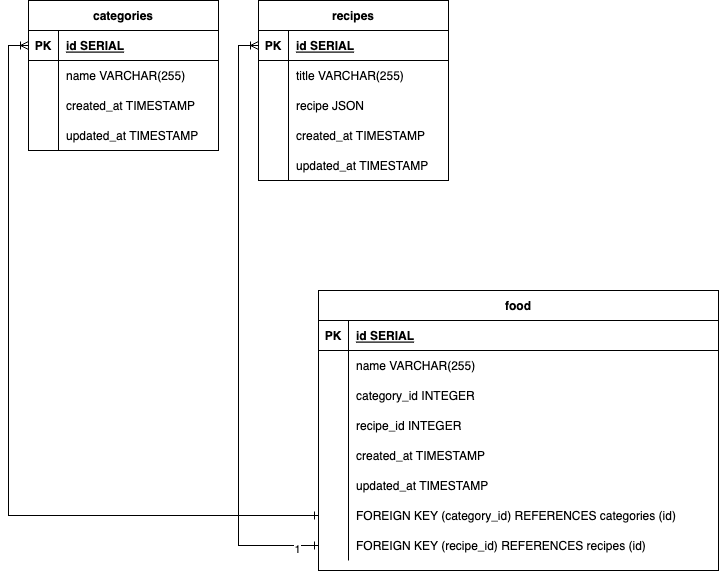

The diagram above was exported from draw.io. Its source (the exported page's mxGraphModel, read from the mxfile embedded in the PNG):
<mxGraphModel dx="954" dy="553" grid="1" gridSize="10" guides="1" tooltips="1" connect="1" arrows="1" fold="1" page="1" pageScale="1" pageWidth="850" pageHeight="1100" math="0" shadow="0" extFonts="Permanent Marker^https://fonts.googleapis.com/css?family=Permanent+Marker">
  <root>
    <mxCell id="0" />
    <mxCell id="1" parent="0" />
    <mxCell id="2pZDjK_szFDX6TGysSsy-1" value="categories" style="shape=table;startSize=30;container=1;collapsible=1;childLayout=tableLayout;fixedRows=1;rowLines=0;fontStyle=1;align=center;resizeLast=1;" vertex="1" parent="1">
      <mxGeometry x="30" y="150" width="190" height="150" as="geometry" />
    </mxCell>
    <mxCell id="2pZDjK_szFDX6TGysSsy-2" value="" style="shape=tableRow;horizontal=0;startSize=0;swimlaneHead=0;swimlaneBody=0;fillColor=none;collapsible=0;dropTarget=0;points=[[0,0.5],[1,0.5]];portConstraint=eastwest;strokeColor=inherit;top=0;left=0;right=0;bottom=1;" vertex="1" parent="2pZDjK_szFDX6TGysSsy-1">
      <mxGeometry y="30" width="190" height="30" as="geometry" />
    </mxCell>
    <mxCell id="2pZDjK_szFDX6TGysSsy-3" value="PK" style="shape=partialRectangle;overflow=hidden;connectable=0;fillColor=none;strokeColor=inherit;top=0;left=0;bottom=0;right=0;fontStyle=1;" vertex="1" parent="2pZDjK_szFDX6TGysSsy-2">
      <mxGeometry width="30" height="30" as="geometry">
        <mxRectangle width="30" height="30" as="alternateBounds" />
      </mxGeometry>
    </mxCell>
    <mxCell id="2pZDjK_szFDX6TGysSsy-4" value="id SERIAL " style="shape=partialRectangle;overflow=hidden;connectable=0;fillColor=none;align=left;strokeColor=inherit;top=0;left=0;bottom=0;right=0;spacingLeft=6;fontStyle=5;" vertex="1" parent="2pZDjK_szFDX6TGysSsy-2">
      <mxGeometry x="30" width="160" height="30" as="geometry">
        <mxRectangle width="160" height="30" as="alternateBounds" />
      </mxGeometry>
    </mxCell>
    <mxCell id="2pZDjK_szFDX6TGysSsy-5" value="" style="shape=tableRow;horizontal=0;startSize=0;swimlaneHead=0;swimlaneBody=0;fillColor=none;collapsible=0;dropTarget=0;points=[[0,0.5],[1,0.5]];portConstraint=eastwest;strokeColor=inherit;top=0;left=0;right=0;bottom=0;" vertex="1" parent="2pZDjK_szFDX6TGysSsy-1">
      <mxGeometry y="60" width="190" height="30" as="geometry" />
    </mxCell>
    <mxCell id="2pZDjK_szFDX6TGysSsy-6" value="" style="shape=partialRectangle;overflow=hidden;connectable=0;fillColor=none;strokeColor=inherit;top=0;left=0;bottom=0;right=0;" vertex="1" parent="2pZDjK_szFDX6TGysSsy-5">
      <mxGeometry width="30" height="30" as="geometry">
        <mxRectangle width="30" height="30" as="alternateBounds" />
      </mxGeometry>
    </mxCell>
    <mxCell id="2pZDjK_szFDX6TGysSsy-7" value="name VARCHAR(255)" style="shape=partialRectangle;overflow=hidden;connectable=0;fillColor=none;align=left;strokeColor=inherit;top=0;left=0;bottom=0;right=0;spacingLeft=6;" vertex="1" parent="2pZDjK_szFDX6TGysSsy-5">
      <mxGeometry x="30" width="160" height="30" as="geometry">
        <mxRectangle width="160" height="30" as="alternateBounds" />
      </mxGeometry>
    </mxCell>
    <mxCell id="2pZDjK_szFDX6TGysSsy-8" value="" style="shape=tableRow;horizontal=0;startSize=0;swimlaneHead=0;swimlaneBody=0;fillColor=none;collapsible=0;dropTarget=0;points=[[0,0.5],[1,0.5]];portConstraint=eastwest;strokeColor=inherit;top=0;left=0;right=0;bottom=0;" vertex="1" parent="2pZDjK_szFDX6TGysSsy-1">
      <mxGeometry y="90" width="190" height="30" as="geometry" />
    </mxCell>
    <mxCell id="2pZDjK_szFDX6TGysSsy-9" value="" style="shape=partialRectangle;overflow=hidden;connectable=0;fillColor=none;strokeColor=inherit;top=0;left=0;bottom=0;right=0;" vertex="1" parent="2pZDjK_szFDX6TGysSsy-8">
      <mxGeometry width="30" height="30" as="geometry">
        <mxRectangle width="30" height="30" as="alternateBounds" />
      </mxGeometry>
    </mxCell>
    <mxCell id="2pZDjK_szFDX6TGysSsy-10" value="created_at TIMESTAMP" style="shape=partialRectangle;overflow=hidden;connectable=0;fillColor=none;align=left;strokeColor=inherit;top=0;left=0;bottom=0;right=0;spacingLeft=6;" vertex="1" parent="2pZDjK_szFDX6TGysSsy-8">
      <mxGeometry x="30" width="160" height="30" as="geometry">
        <mxRectangle width="160" height="30" as="alternateBounds" />
      </mxGeometry>
    </mxCell>
    <mxCell id="2pZDjK_szFDX6TGysSsy-11" value="" style="shape=tableRow;horizontal=0;startSize=0;swimlaneHead=0;swimlaneBody=0;fillColor=none;collapsible=0;dropTarget=0;points=[[0,0.5],[1,0.5]];portConstraint=eastwest;strokeColor=inherit;top=0;left=0;right=0;bottom=0;" vertex="1" parent="2pZDjK_szFDX6TGysSsy-1">
      <mxGeometry y="120" width="190" height="30" as="geometry" />
    </mxCell>
    <mxCell id="2pZDjK_szFDX6TGysSsy-12" value="" style="shape=partialRectangle;overflow=hidden;connectable=0;fillColor=none;strokeColor=inherit;top=0;left=0;bottom=0;right=0;" vertex="1" parent="2pZDjK_szFDX6TGysSsy-11">
      <mxGeometry width="30" height="30" as="geometry">
        <mxRectangle width="30" height="30" as="alternateBounds" />
      </mxGeometry>
    </mxCell>
    <mxCell id="2pZDjK_szFDX6TGysSsy-13" value="updated_at TIMESTAMP" style="shape=partialRectangle;overflow=hidden;connectable=0;fillColor=none;align=left;strokeColor=inherit;top=0;left=0;bottom=0;right=0;spacingLeft=6;" vertex="1" parent="2pZDjK_szFDX6TGysSsy-11">
      <mxGeometry x="30" width="160" height="30" as="geometry">
        <mxRectangle width="160" height="30" as="alternateBounds" />
      </mxGeometry>
    </mxCell>
    <mxCell id="2pZDjK_szFDX6TGysSsy-14" value="recipes" style="shape=table;startSize=30;container=1;collapsible=1;childLayout=tableLayout;fixedRows=1;rowLines=0;fontStyle=1;align=center;resizeLast=1;" vertex="1" parent="1">
      <mxGeometry x="260" y="150" width="190" height="180" as="geometry" />
    </mxCell>
    <mxCell id="2pZDjK_szFDX6TGysSsy-15" value="" style="shape=tableRow;horizontal=0;startSize=0;swimlaneHead=0;swimlaneBody=0;fillColor=none;collapsible=0;dropTarget=0;points=[[0,0.5],[1,0.5]];portConstraint=eastwest;strokeColor=inherit;top=0;left=0;right=0;bottom=1;" vertex="1" parent="2pZDjK_szFDX6TGysSsy-14">
      <mxGeometry y="30" width="190" height="30" as="geometry" />
    </mxCell>
    <mxCell id="2pZDjK_szFDX6TGysSsy-16" value="PK" style="shape=partialRectangle;overflow=hidden;connectable=0;fillColor=none;strokeColor=inherit;top=0;left=0;bottom=0;right=0;fontStyle=1;" vertex="1" parent="2pZDjK_szFDX6TGysSsy-15">
      <mxGeometry width="30" height="30" as="geometry">
        <mxRectangle width="30" height="30" as="alternateBounds" />
      </mxGeometry>
    </mxCell>
    <mxCell id="2pZDjK_szFDX6TGysSsy-17" value="id SERIAL " style="shape=partialRectangle;overflow=hidden;connectable=0;fillColor=none;align=left;strokeColor=inherit;top=0;left=0;bottom=0;right=0;spacingLeft=6;fontStyle=5;" vertex="1" parent="2pZDjK_szFDX6TGysSsy-15">
      <mxGeometry x="30" width="160" height="30" as="geometry">
        <mxRectangle width="160" height="30" as="alternateBounds" />
      </mxGeometry>
    </mxCell>
    <mxCell id="2pZDjK_szFDX6TGysSsy-18" value="" style="shape=tableRow;horizontal=0;startSize=0;swimlaneHead=0;swimlaneBody=0;fillColor=none;collapsible=0;dropTarget=0;points=[[0,0.5],[1,0.5]];portConstraint=eastwest;strokeColor=inherit;top=0;left=0;right=0;bottom=0;" vertex="1" parent="2pZDjK_szFDX6TGysSsy-14">
      <mxGeometry y="60" width="190" height="30" as="geometry" />
    </mxCell>
    <mxCell id="2pZDjK_szFDX6TGysSsy-19" value="" style="shape=partialRectangle;overflow=hidden;connectable=0;fillColor=none;strokeColor=inherit;top=0;left=0;bottom=0;right=0;" vertex="1" parent="2pZDjK_szFDX6TGysSsy-18">
      <mxGeometry width="30" height="30" as="geometry">
        <mxRectangle width="30" height="30" as="alternateBounds" />
      </mxGeometry>
    </mxCell>
    <mxCell id="2pZDjK_szFDX6TGysSsy-20" value="title VARCHAR(255)" style="shape=partialRectangle;overflow=hidden;connectable=0;fillColor=none;align=left;strokeColor=inherit;top=0;left=0;bottom=0;right=0;spacingLeft=6;" vertex="1" parent="2pZDjK_szFDX6TGysSsy-18">
      <mxGeometry x="30" width="160" height="30" as="geometry">
        <mxRectangle width="160" height="30" as="alternateBounds" />
      </mxGeometry>
    </mxCell>
    <mxCell id="2pZDjK_szFDX6TGysSsy-21" value="" style="shape=tableRow;horizontal=0;startSize=0;swimlaneHead=0;swimlaneBody=0;fillColor=none;collapsible=0;dropTarget=0;points=[[0,0.5],[1,0.5]];portConstraint=eastwest;strokeColor=inherit;top=0;left=0;right=0;bottom=0;" vertex="1" parent="2pZDjK_szFDX6TGysSsy-14">
      <mxGeometry y="90" width="190" height="30" as="geometry" />
    </mxCell>
    <mxCell id="2pZDjK_szFDX6TGysSsy-22" value="" style="shape=partialRectangle;overflow=hidden;connectable=0;fillColor=none;strokeColor=inherit;top=0;left=0;bottom=0;right=0;" vertex="1" parent="2pZDjK_szFDX6TGysSsy-21">
      <mxGeometry width="30" height="30" as="geometry">
        <mxRectangle width="30" height="30" as="alternateBounds" />
      </mxGeometry>
    </mxCell>
    <mxCell id="2pZDjK_szFDX6TGysSsy-23" value="recipe JSON" style="shape=partialRectangle;overflow=hidden;connectable=0;fillColor=none;align=left;strokeColor=inherit;top=0;left=0;bottom=0;right=0;spacingLeft=6;" vertex="1" parent="2pZDjK_szFDX6TGysSsy-21">
      <mxGeometry x="30" width="160" height="30" as="geometry">
        <mxRectangle width="160" height="30" as="alternateBounds" />
      </mxGeometry>
    </mxCell>
    <mxCell id="2pZDjK_szFDX6TGysSsy-24" value="" style="shape=tableRow;horizontal=0;startSize=0;swimlaneHead=0;swimlaneBody=0;fillColor=none;collapsible=0;dropTarget=0;points=[[0,0.5],[1,0.5]];portConstraint=eastwest;strokeColor=inherit;top=0;left=0;right=0;bottom=0;" vertex="1" parent="2pZDjK_szFDX6TGysSsy-14">
      <mxGeometry y="120" width="190" height="30" as="geometry" />
    </mxCell>
    <mxCell id="2pZDjK_szFDX6TGysSsy-25" value="" style="shape=partialRectangle;overflow=hidden;connectable=0;fillColor=none;strokeColor=inherit;top=0;left=0;bottom=0;right=0;" vertex="1" parent="2pZDjK_szFDX6TGysSsy-24">
      <mxGeometry width="30" height="30" as="geometry">
        <mxRectangle width="30" height="30" as="alternateBounds" />
      </mxGeometry>
    </mxCell>
    <mxCell id="2pZDjK_szFDX6TGysSsy-26" value="created_at TIMESTAMP" style="shape=partialRectangle;overflow=hidden;connectable=0;fillColor=none;align=left;strokeColor=inherit;top=0;left=0;bottom=0;right=0;spacingLeft=6;" vertex="1" parent="2pZDjK_szFDX6TGysSsy-24">
      <mxGeometry x="30" width="160" height="30" as="geometry">
        <mxRectangle width="160" height="30" as="alternateBounds" />
      </mxGeometry>
    </mxCell>
    <mxCell id="2pZDjK_szFDX6TGysSsy-27" value="" style="shape=tableRow;horizontal=0;startSize=0;swimlaneHead=0;swimlaneBody=0;fillColor=none;collapsible=0;dropTarget=0;points=[[0,0.5],[1,0.5]];portConstraint=eastwest;strokeColor=inherit;top=0;left=0;right=0;bottom=0;" vertex="1" parent="2pZDjK_szFDX6TGysSsy-14">
      <mxGeometry y="150" width="190" height="30" as="geometry" />
    </mxCell>
    <mxCell id="2pZDjK_szFDX6TGysSsy-28" value="" style="shape=partialRectangle;overflow=hidden;connectable=0;fillColor=none;strokeColor=inherit;top=0;left=0;bottom=0;right=0;" vertex="1" parent="2pZDjK_szFDX6TGysSsy-27">
      <mxGeometry width="30" height="30" as="geometry">
        <mxRectangle width="30" height="30" as="alternateBounds" />
      </mxGeometry>
    </mxCell>
    <mxCell id="2pZDjK_szFDX6TGysSsy-29" value="updated_at TIMESTAMP" style="shape=partialRectangle;overflow=hidden;connectable=0;fillColor=none;align=left;strokeColor=inherit;top=0;left=0;bottom=0;right=0;spacingLeft=6;" vertex="1" parent="2pZDjK_szFDX6TGysSsy-27">
      <mxGeometry x="30" width="160" height="30" as="geometry">
        <mxRectangle width="160" height="30" as="alternateBounds" />
      </mxGeometry>
    </mxCell>
    <mxCell id="2pZDjK_szFDX6TGysSsy-30" value="food" style="shape=table;startSize=30;container=1;collapsible=1;childLayout=tableLayout;fixedRows=1;rowLines=0;fontStyle=1;align=center;resizeLast=1;" vertex="1" parent="1">
      <mxGeometry x="320" y="440" width="400" height="280" as="geometry" />
    </mxCell>
    <mxCell id="2pZDjK_szFDX6TGysSsy-31" value="" style="shape=tableRow;horizontal=0;startSize=0;swimlaneHead=0;swimlaneBody=0;fillColor=none;collapsible=0;dropTarget=0;points=[[0,0.5],[1,0.5]];portConstraint=eastwest;strokeColor=inherit;top=0;left=0;right=0;bottom=1;" vertex="1" parent="2pZDjK_szFDX6TGysSsy-30">
      <mxGeometry y="30" width="400" height="30" as="geometry" />
    </mxCell>
    <mxCell id="2pZDjK_szFDX6TGysSsy-32" value="PK" style="shape=partialRectangle;overflow=hidden;connectable=0;fillColor=none;strokeColor=inherit;top=0;left=0;bottom=0;right=0;fontStyle=1;" vertex="1" parent="2pZDjK_szFDX6TGysSsy-31">
      <mxGeometry width="30" height="30" as="geometry">
        <mxRectangle width="30" height="30" as="alternateBounds" />
      </mxGeometry>
    </mxCell>
    <mxCell id="2pZDjK_szFDX6TGysSsy-33" value="id SERIAL " style="shape=partialRectangle;overflow=hidden;connectable=0;fillColor=none;align=left;strokeColor=inherit;top=0;left=0;bottom=0;right=0;spacingLeft=6;fontStyle=5;" vertex="1" parent="2pZDjK_szFDX6TGysSsy-31">
      <mxGeometry x="30" width="370" height="30" as="geometry">
        <mxRectangle width="370" height="30" as="alternateBounds" />
      </mxGeometry>
    </mxCell>
    <mxCell id="2pZDjK_szFDX6TGysSsy-34" value="" style="shape=tableRow;horizontal=0;startSize=0;swimlaneHead=0;swimlaneBody=0;fillColor=none;collapsible=0;dropTarget=0;points=[[0,0.5],[1,0.5]];portConstraint=eastwest;strokeColor=inherit;top=0;left=0;right=0;bottom=0;" vertex="1" parent="2pZDjK_szFDX6TGysSsy-30">
      <mxGeometry y="60" width="400" height="30" as="geometry" />
    </mxCell>
    <mxCell id="2pZDjK_szFDX6TGysSsy-35" value="" style="shape=partialRectangle;overflow=hidden;connectable=0;fillColor=none;strokeColor=inherit;top=0;left=0;bottom=0;right=0;" vertex="1" parent="2pZDjK_szFDX6TGysSsy-34">
      <mxGeometry width="30" height="30" as="geometry">
        <mxRectangle width="30" height="30" as="alternateBounds" />
      </mxGeometry>
    </mxCell>
    <mxCell id="2pZDjK_szFDX6TGysSsy-36" value="name VARCHAR(255)" style="shape=partialRectangle;overflow=hidden;connectable=0;fillColor=none;align=left;strokeColor=inherit;top=0;left=0;bottom=0;right=0;spacingLeft=6;" vertex="1" parent="2pZDjK_szFDX6TGysSsy-34">
      <mxGeometry x="30" width="370" height="30" as="geometry">
        <mxRectangle width="370" height="30" as="alternateBounds" />
      </mxGeometry>
    </mxCell>
    <mxCell id="2pZDjK_szFDX6TGysSsy-37" value="" style="shape=tableRow;horizontal=0;startSize=0;swimlaneHead=0;swimlaneBody=0;fillColor=none;collapsible=0;dropTarget=0;points=[[0,0.5],[1,0.5]];portConstraint=eastwest;strokeColor=inherit;top=0;left=0;right=0;bottom=0;" vertex="1" parent="2pZDjK_szFDX6TGysSsy-30">
      <mxGeometry y="90" width="400" height="30" as="geometry" />
    </mxCell>
    <mxCell id="2pZDjK_szFDX6TGysSsy-38" value="" style="shape=partialRectangle;overflow=hidden;connectable=0;fillColor=none;strokeColor=inherit;top=0;left=0;bottom=0;right=0;" vertex="1" parent="2pZDjK_szFDX6TGysSsy-37">
      <mxGeometry width="30" height="30" as="geometry">
        <mxRectangle width="30" height="30" as="alternateBounds" />
      </mxGeometry>
    </mxCell>
    <mxCell id="2pZDjK_szFDX6TGysSsy-39" value="category_id INTEGER" style="shape=partialRectangle;overflow=hidden;connectable=0;fillColor=none;align=left;strokeColor=inherit;top=0;left=0;bottom=0;right=0;spacingLeft=6;" vertex="1" parent="2pZDjK_szFDX6TGysSsy-37">
      <mxGeometry x="30" width="370" height="30" as="geometry">
        <mxRectangle width="370" height="30" as="alternateBounds" />
      </mxGeometry>
    </mxCell>
    <mxCell id="2pZDjK_szFDX6TGysSsy-40" value="" style="shape=tableRow;horizontal=0;startSize=0;swimlaneHead=0;swimlaneBody=0;fillColor=none;collapsible=0;dropTarget=0;points=[[0,0.5],[1,0.5]];portConstraint=eastwest;strokeColor=inherit;top=0;left=0;right=0;bottom=0;" vertex="1" parent="2pZDjK_szFDX6TGysSsy-30">
      <mxGeometry y="120" width="400" height="30" as="geometry" />
    </mxCell>
    <mxCell id="2pZDjK_szFDX6TGysSsy-41" value="" style="shape=partialRectangle;overflow=hidden;connectable=0;fillColor=none;strokeColor=inherit;top=0;left=0;bottom=0;right=0;" vertex="1" parent="2pZDjK_szFDX6TGysSsy-40">
      <mxGeometry width="30" height="30" as="geometry">
        <mxRectangle width="30" height="30" as="alternateBounds" />
      </mxGeometry>
    </mxCell>
    <mxCell id="2pZDjK_szFDX6TGysSsy-42" value="recipe_id INTEGER" style="shape=partialRectangle;overflow=hidden;connectable=0;fillColor=none;align=left;strokeColor=inherit;top=0;left=0;bottom=0;right=0;spacingLeft=6;" vertex="1" parent="2pZDjK_szFDX6TGysSsy-40">
      <mxGeometry x="30" width="370" height="30" as="geometry">
        <mxRectangle width="370" height="30" as="alternateBounds" />
      </mxGeometry>
    </mxCell>
    <mxCell id="2pZDjK_szFDX6TGysSsy-43" value="" style="shape=tableRow;horizontal=0;startSize=0;swimlaneHead=0;swimlaneBody=0;fillColor=none;collapsible=0;dropTarget=0;points=[[0,0.5],[1,0.5]];portConstraint=eastwest;strokeColor=inherit;top=0;left=0;right=0;bottom=0;" vertex="1" parent="2pZDjK_szFDX6TGysSsy-30">
      <mxGeometry y="150" width="400" height="30" as="geometry" />
    </mxCell>
    <mxCell id="2pZDjK_szFDX6TGysSsy-44" value="" style="shape=partialRectangle;overflow=hidden;connectable=0;fillColor=none;strokeColor=inherit;top=0;left=0;bottom=0;right=0;" vertex="1" parent="2pZDjK_szFDX6TGysSsy-43">
      <mxGeometry width="30" height="30" as="geometry">
        <mxRectangle width="30" height="30" as="alternateBounds" />
      </mxGeometry>
    </mxCell>
    <mxCell id="2pZDjK_szFDX6TGysSsy-45" value="created_at TIMESTAMP" style="shape=partialRectangle;overflow=hidden;connectable=0;fillColor=none;align=left;strokeColor=inherit;top=0;left=0;bottom=0;right=0;spacingLeft=6;" vertex="1" parent="2pZDjK_szFDX6TGysSsy-43">
      <mxGeometry x="30" width="370" height="30" as="geometry">
        <mxRectangle width="370" height="30" as="alternateBounds" />
      </mxGeometry>
    </mxCell>
    <mxCell id="2pZDjK_szFDX6TGysSsy-46" value="" style="shape=tableRow;horizontal=0;startSize=0;swimlaneHead=0;swimlaneBody=0;fillColor=none;collapsible=0;dropTarget=0;points=[[0,0.5],[1,0.5]];portConstraint=eastwest;strokeColor=inherit;top=0;left=0;right=0;bottom=0;" vertex="1" parent="2pZDjK_szFDX6TGysSsy-30">
      <mxGeometry y="180" width="400" height="30" as="geometry" />
    </mxCell>
    <mxCell id="2pZDjK_szFDX6TGysSsy-47" value="" style="shape=partialRectangle;overflow=hidden;connectable=0;fillColor=none;strokeColor=inherit;top=0;left=0;bottom=0;right=0;" vertex="1" parent="2pZDjK_szFDX6TGysSsy-46">
      <mxGeometry width="30" height="30" as="geometry">
        <mxRectangle width="30" height="30" as="alternateBounds" />
      </mxGeometry>
    </mxCell>
    <mxCell id="2pZDjK_szFDX6TGysSsy-48" value="updated_at TIMESTAMP" style="shape=partialRectangle;overflow=hidden;connectable=0;fillColor=none;align=left;strokeColor=inherit;top=0;left=0;bottom=0;right=0;spacingLeft=6;" vertex="1" parent="2pZDjK_szFDX6TGysSsy-46">
      <mxGeometry x="30" width="370" height="30" as="geometry">
        <mxRectangle width="370" height="30" as="alternateBounds" />
      </mxGeometry>
    </mxCell>
    <mxCell id="2pZDjK_szFDX6TGysSsy-49" value="" style="shape=tableRow;horizontal=0;startSize=0;swimlaneHead=0;swimlaneBody=0;fillColor=none;collapsible=0;dropTarget=0;points=[[0,0.5],[1,0.5]];portConstraint=eastwest;strokeColor=inherit;top=0;left=0;right=0;bottom=0;" vertex="1" parent="2pZDjK_szFDX6TGysSsy-30">
      <mxGeometry y="210" width="400" height="30" as="geometry" />
    </mxCell>
    <mxCell id="2pZDjK_szFDX6TGysSsy-50" value="" style="shape=partialRectangle;overflow=hidden;connectable=0;fillColor=none;strokeColor=inherit;top=0;left=0;bottom=0;right=0;" vertex="1" parent="2pZDjK_szFDX6TGysSsy-49">
      <mxGeometry width="30" height="30" as="geometry">
        <mxRectangle width="30" height="30" as="alternateBounds" />
      </mxGeometry>
    </mxCell>
    <mxCell id="2pZDjK_szFDX6TGysSsy-51" value="FOREIGN KEY (category_id) REFERENCES categories (id)" style="shape=partialRectangle;overflow=hidden;connectable=0;fillColor=none;align=left;strokeColor=inherit;top=0;left=0;bottom=0;right=0;spacingLeft=6;" vertex="1" parent="2pZDjK_szFDX6TGysSsy-49">
      <mxGeometry x="30" width="370" height="30" as="geometry">
        <mxRectangle width="370" height="30" as="alternateBounds" />
      </mxGeometry>
    </mxCell>
    <mxCell id="2pZDjK_szFDX6TGysSsy-52" value="" style="shape=tableRow;horizontal=0;startSize=0;swimlaneHead=0;swimlaneBody=0;fillColor=none;collapsible=0;dropTarget=0;points=[[0,0.5],[1,0.5]];portConstraint=eastwest;strokeColor=inherit;top=0;left=0;right=0;bottom=0;" vertex="1" parent="2pZDjK_szFDX6TGysSsy-30">
      <mxGeometry y="240" width="400" height="30" as="geometry" />
    </mxCell>
    <mxCell id="2pZDjK_szFDX6TGysSsy-53" value="" style="shape=partialRectangle;overflow=hidden;connectable=0;fillColor=none;strokeColor=inherit;top=0;left=0;bottom=0;right=0;" vertex="1" parent="2pZDjK_szFDX6TGysSsy-52">
      <mxGeometry width="30" height="30" as="geometry">
        <mxRectangle width="30" height="30" as="alternateBounds" />
      </mxGeometry>
    </mxCell>
    <mxCell id="2pZDjK_szFDX6TGysSsy-54" value="FOREIGN KEY (recipe_id) REFERENCES recipes (id)" style="shape=partialRectangle;overflow=hidden;connectable=0;fillColor=none;align=left;strokeColor=inherit;top=0;left=0;bottom=0;right=0;spacingLeft=6;" vertex="1" parent="2pZDjK_szFDX6TGysSsy-52">
      <mxGeometry x="30" width="370" height="30" as="geometry">
        <mxRectangle width="370" height="30" as="alternateBounds" />
      </mxGeometry>
    </mxCell>
    <mxCell id="2pZDjK_szFDX6TGysSsy-55" style="edgeStyle=orthogonalEdgeStyle;rounded=0;orthogonalLoop=1;jettySize=auto;html=1;entryX=0;entryY=0.5;entryDx=0;entryDy=0;endArrow=ERoneToMany;endFill=0;startArrow=ERone;startFill=0;" edge="1" parent="1" source="2pZDjK_szFDX6TGysSsy-49" target="2pZDjK_szFDX6TGysSsy-2">
      <mxGeometry relative="1" as="geometry" />
    </mxCell>
    <mxCell id="2pZDjK_szFDX6TGysSsy-56" style="edgeStyle=orthogonalEdgeStyle;rounded=0;orthogonalLoop=1;jettySize=auto;html=1;entryX=0;entryY=0.5;entryDx=0;entryDy=0;endArrow=ERoneToMany;endFill=0;startArrow=ERone;startFill=0;" edge="1" parent="1" source="2pZDjK_szFDX6TGysSsy-52" target="2pZDjK_szFDX6TGysSsy-15">
      <mxGeometry relative="1" as="geometry" />
    </mxCell>
    <mxCell id="2pZDjK_szFDX6TGysSsy-57" value="1" style="edgeLabel;html=1;align=center;verticalAlign=middle;resizable=0;points=[];" vertex="1" connectable="0" parent="2pZDjK_szFDX6TGysSsy-56">
      <mxGeometry x="-0.925" y="3" relative="1" as="geometry">
        <mxPoint as="offset" />
      </mxGeometry>
    </mxCell>
  </root>
</mxGraphModel>